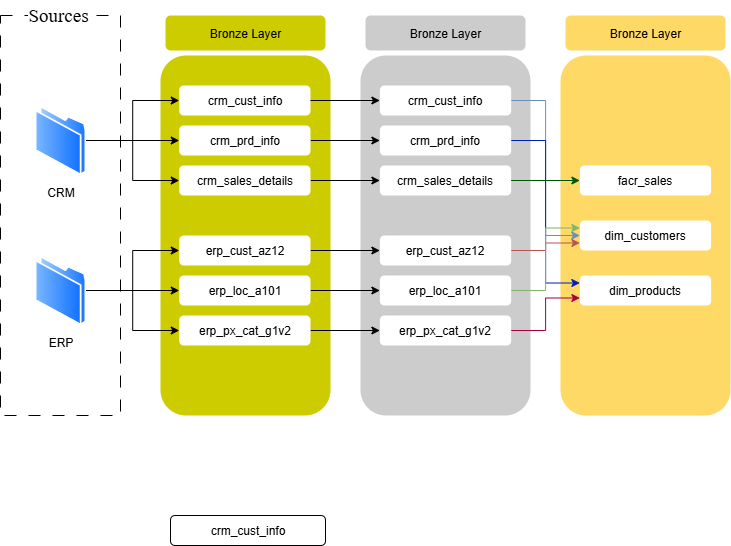

The diagram above was exported from draw.io. Its source (the exported page's mxGraphModel, read from the mxfile embedded in the PNG):
<mxGraphModel dx="778" dy="506" grid="1" gridSize="10" guides="1" tooltips="1" connect="1" arrows="1" fold="1" page="1" pageScale="1" pageWidth="827" pageHeight="1169" math="0" shadow="0">
  <root>
    <mxCell id="0" />
    <mxCell id="1" parent="0" />
    <mxCell id="xGpeuKbuBg8mXjWqFsaq-8" value="" style="rounded=1;whiteSpace=wrap;html=1;dashed=1;dashPattern=12 12;fillColor=#CCCC00;strokeColor=none;" parent="1" vertex="1">
      <mxGeometry x="200" y="80" width="170" height="360" as="geometry" />
    </mxCell>
    <mxCell id="xGpeuKbuBg8mXjWqFsaq-2" value="" style="rounded=0;whiteSpace=wrap;html=1;dashed=1;dashPattern=12 12;" parent="1" vertex="1">
      <mxGeometry x="40" y="40" width="120" height="400" as="geometry" />
    </mxCell>
    <mxCell id="xGpeuKbuBg8mXjWqFsaq-23" style="edgeStyle=orthogonalEdgeStyle;rounded=0;orthogonalLoop=1;jettySize=auto;html=1;entryX=0;entryY=0.5;entryDx=0;entryDy=0;" parent="1" source="xGpeuKbuBg8mXjWqFsaq-5" target="xGpeuKbuBg8mXjWqFsaq-14" edge="1">
      <mxGeometry relative="1" as="geometry" />
    </mxCell>
    <mxCell id="xGpeuKbuBg8mXjWqFsaq-24" style="edgeStyle=orthogonalEdgeStyle;rounded=0;orthogonalLoop=1;jettySize=auto;html=1;" parent="1" source="xGpeuKbuBg8mXjWqFsaq-5" target="xGpeuKbuBg8mXjWqFsaq-16" edge="1">
      <mxGeometry relative="1" as="geometry" />
    </mxCell>
    <mxCell id="xGpeuKbuBg8mXjWqFsaq-25" style="edgeStyle=orthogonalEdgeStyle;rounded=0;orthogonalLoop=1;jettySize=auto;html=1;entryX=0;entryY=0.5;entryDx=0;entryDy=0;" parent="1" source="xGpeuKbuBg8mXjWqFsaq-5" target="xGpeuKbuBg8mXjWqFsaq-20" edge="1">
      <mxGeometry relative="1" as="geometry" />
    </mxCell>
    <mxCell id="xGpeuKbuBg8mXjWqFsaq-5" value="CRM" style="image;aspect=fixed;perimeter=ellipsePerimeter;html=1;align=center;shadow=0;dashed=0;spacingTop=3;image=img/lib/active_directory/folder.svg;" parent="1" vertex="1">
      <mxGeometry x="74.45" y="130" width="51.1" height="70" as="geometry" />
    </mxCell>
    <mxCell id="xGpeuKbuBg8mXjWqFsaq-26" style="edgeStyle=orthogonalEdgeStyle;rounded=0;orthogonalLoop=1;jettySize=auto;html=1;" parent="1" source="xGpeuKbuBg8mXjWqFsaq-6" target="xGpeuKbuBg8mXjWqFsaq-19" edge="1">
      <mxGeometry relative="1" as="geometry" />
    </mxCell>
    <mxCell id="xGpeuKbuBg8mXjWqFsaq-27" style="edgeStyle=orthogonalEdgeStyle;rounded=0;orthogonalLoop=1;jettySize=auto;html=1;" parent="1" source="xGpeuKbuBg8mXjWqFsaq-6" target="xGpeuKbuBg8mXjWqFsaq-18" edge="1">
      <mxGeometry relative="1" as="geometry" />
    </mxCell>
    <mxCell id="xGpeuKbuBg8mXjWqFsaq-28" style="edgeStyle=orthogonalEdgeStyle;rounded=0;orthogonalLoop=1;jettySize=auto;html=1;" parent="1" source="xGpeuKbuBg8mXjWqFsaq-6" target="xGpeuKbuBg8mXjWqFsaq-17" edge="1">
      <mxGeometry relative="1" as="geometry" />
    </mxCell>
    <mxCell id="xGpeuKbuBg8mXjWqFsaq-6" value="ERP" style="image;aspect=fixed;perimeter=ellipsePerimeter;html=1;align=center;shadow=0;dashed=0;spacingTop=3;image=img/lib/active_directory/folder.svg;" parent="1" vertex="1">
      <mxGeometry x="74.45" y="280" width="51.1" height="70" as="geometry" />
    </mxCell>
    <mxCell id="xGpeuKbuBg8mXjWqFsaq-7" value="&lt;font face=&quot;Times New Roman&quot; style=&quot;font-size: 19px;&quot;&gt;Sources&lt;/font&gt;" style="text;html=1;align=center;verticalAlign=middle;whiteSpace=wrap;rounded=0;fillColor=default;" parent="1" vertex="1">
      <mxGeometry x="67.54999999999998" y="25" width="60" height="30" as="geometry" />
    </mxCell>
    <mxCell id="xGpeuKbuBg8mXjWqFsaq-9" value="Bronze Layer" style="rounded=1;whiteSpace=wrap;html=1;dashed=1;dashPattern=12 12;fillColor=#CCCC00;strokeColor=none;" parent="1" vertex="1">
      <mxGeometry x="205" y="40" width="160" height="35" as="geometry" />
    </mxCell>
    <mxCell id="xGpeuKbuBg8mXjWqFsaq-10" value="" style="rounded=1;whiteSpace=wrap;html=1;dashed=1;dashPattern=12 12;fillColor=#CCCCCC;strokeColor=none;" parent="1" vertex="1">
      <mxGeometry x="400" y="80" width="170" height="360" as="geometry" />
    </mxCell>
    <mxCell id="xGpeuKbuBg8mXjWqFsaq-11" value="Bronze Layer" style="rounded=1;whiteSpace=wrap;html=1;dashed=1;dashPattern=12 12;fillColor=#CCCCCC;strokeColor=none;" parent="1" vertex="1">
      <mxGeometry x="405" y="40" width="160" height="35" as="geometry" />
    </mxCell>
    <mxCell id="xGpeuKbuBg8mXjWqFsaq-12" value="" style="rounded=1;whiteSpace=wrap;html=1;dashed=1;dashPattern=12 12;fillColor=#FFD966;strokeColor=none;" parent="1" vertex="1">
      <mxGeometry x="600" y="80" width="170" height="360" as="geometry" />
    </mxCell>
    <mxCell id="xGpeuKbuBg8mXjWqFsaq-13" value="Bronze Layer" style="rounded=1;whiteSpace=wrap;html=1;dashed=1;dashPattern=12 12;fillColor=#FFD966;strokeColor=none;" parent="1" vertex="1">
      <mxGeometry x="605" y="40" width="160" height="35" as="geometry" />
    </mxCell>
    <mxCell id="xGpeuKbuBg8mXjWqFsaq-35" style="edgeStyle=orthogonalEdgeStyle;rounded=0;orthogonalLoop=1;jettySize=auto;html=1;" parent="1" source="xGpeuKbuBg8mXjWqFsaq-14" target="xGpeuKbuBg8mXjWqFsaq-29" edge="1">
      <mxGeometry relative="1" as="geometry" />
    </mxCell>
    <mxCell id="xGpeuKbuBg8mXjWqFsaq-14" value="crm_cust_info" style="rounded=1;whiteSpace=wrap;html=1;strokeColor=none;gradientColor=none;" parent="1" vertex="1">
      <mxGeometry x="218.75" y="110" width="131.25" height="30" as="geometry" />
    </mxCell>
    <mxCell id="xGpeuKbuBg8mXjWqFsaq-15" value="crm_cust_info" style="rounded=1;whiteSpace=wrap;html=1;" parent="1" vertex="1">
      <mxGeometry x="210" y="540" width="155" height="30" as="geometry" />
    </mxCell>
    <mxCell id="xGpeuKbuBg8mXjWqFsaq-36" style="edgeStyle=orthogonalEdgeStyle;rounded=0;orthogonalLoop=1;jettySize=auto;html=1;" parent="1" source="xGpeuKbuBg8mXjWqFsaq-16" target="xGpeuKbuBg8mXjWqFsaq-30" edge="1">
      <mxGeometry relative="1" as="geometry" />
    </mxCell>
    <mxCell id="xGpeuKbuBg8mXjWqFsaq-16" value="crm_prd_info" style="rounded=1;whiteSpace=wrap;html=1;strokeColor=none;" parent="1" vertex="1">
      <mxGeometry x="218.75" y="150" width="131.25" height="30" as="geometry" />
    </mxCell>
    <mxCell id="xGpeuKbuBg8mXjWqFsaq-40" style="edgeStyle=orthogonalEdgeStyle;rounded=0;orthogonalLoop=1;jettySize=auto;html=1;" parent="1" source="xGpeuKbuBg8mXjWqFsaq-17" target="xGpeuKbuBg8mXjWqFsaq-34" edge="1">
      <mxGeometry relative="1" as="geometry" />
    </mxCell>
    <mxCell id="xGpeuKbuBg8mXjWqFsaq-17" value="erp_px_cat_g1v2" style="rounded=1;whiteSpace=wrap;html=1;strokeColor=none;" parent="1" vertex="1">
      <mxGeometry x="218.75" y="340" width="131.25" height="30" as="geometry" />
    </mxCell>
    <mxCell id="xGpeuKbuBg8mXjWqFsaq-39" style="edgeStyle=orthogonalEdgeStyle;rounded=0;orthogonalLoop=1;jettySize=auto;html=1;" parent="1" source="xGpeuKbuBg8mXjWqFsaq-18" target="xGpeuKbuBg8mXjWqFsaq-33" edge="1">
      <mxGeometry relative="1" as="geometry" />
    </mxCell>
    <mxCell id="xGpeuKbuBg8mXjWqFsaq-18" value="erp_loc_a101" style="rounded=1;whiteSpace=wrap;html=1;strokeColor=none;" parent="1" vertex="1">
      <mxGeometry x="218.75" y="300" width="131.25" height="30" as="geometry" />
    </mxCell>
    <mxCell id="xGpeuKbuBg8mXjWqFsaq-38" style="edgeStyle=orthogonalEdgeStyle;rounded=0;orthogonalLoop=1;jettySize=auto;html=1;" parent="1" source="xGpeuKbuBg8mXjWqFsaq-19" target="xGpeuKbuBg8mXjWqFsaq-32" edge="1">
      <mxGeometry relative="1" as="geometry" />
    </mxCell>
    <mxCell id="xGpeuKbuBg8mXjWqFsaq-19" value="erp_cust_az12" style="rounded=1;whiteSpace=wrap;html=1;strokeColor=none;" parent="1" vertex="1">
      <mxGeometry x="218.75" y="260" width="131.25" height="30" as="geometry" />
    </mxCell>
    <mxCell id="xGpeuKbuBg8mXjWqFsaq-37" style="edgeStyle=orthogonalEdgeStyle;rounded=0;orthogonalLoop=1;jettySize=auto;html=1;entryX=0;entryY=0.5;entryDx=0;entryDy=0;" parent="1" source="xGpeuKbuBg8mXjWqFsaq-20" target="xGpeuKbuBg8mXjWqFsaq-31" edge="1">
      <mxGeometry relative="1" as="geometry" />
    </mxCell>
    <mxCell id="xGpeuKbuBg8mXjWqFsaq-20" value="crm_sales_details" style="rounded=1;whiteSpace=wrap;html=1;strokeColor=none;" parent="1" vertex="1">
      <mxGeometry x="218.75" y="190" width="131.25" height="30" as="geometry" />
    </mxCell>
    <mxCell id="xGpeuKbuBg8mXjWqFsaq-46" style="edgeStyle=orthogonalEdgeStyle;rounded=0;orthogonalLoop=1;jettySize=auto;html=1;entryX=0;entryY=0.5;entryDx=0;entryDy=0;fillColor=#dae8fc;strokeColor=#6c8ebf;" parent="1" source="xGpeuKbuBg8mXjWqFsaq-29" target="xGpeuKbuBg8mXjWqFsaq-42" edge="1">
      <mxGeometry relative="1" as="geometry" />
    </mxCell>
    <mxCell id="xGpeuKbuBg8mXjWqFsaq-29" value="crm_cust_info" style="rounded=1;whiteSpace=wrap;html=1;strokeColor=none;gradientColor=none;" parent="1" vertex="1">
      <mxGeometry x="419.38" y="110" width="131.25" height="30" as="geometry" />
    </mxCell>
    <mxCell id="xGpeuKbuBg8mXjWqFsaq-47" style="edgeStyle=orthogonalEdgeStyle;rounded=0;orthogonalLoop=1;jettySize=auto;html=1;entryX=0;entryY=0.25;entryDx=0;entryDy=0;fillColor=#0050ef;strokeColor=#001DBC;" parent="1" source="xGpeuKbuBg8mXjWqFsaq-30" target="xGpeuKbuBg8mXjWqFsaq-43" edge="1">
      <mxGeometry relative="1" as="geometry" />
    </mxCell>
    <mxCell id="xGpeuKbuBg8mXjWqFsaq-30" value="crm_prd_info" style="rounded=1;whiteSpace=wrap;html=1;strokeColor=none;" parent="1" vertex="1">
      <mxGeometry x="419.38" y="150" width="131.25" height="30" as="geometry" />
    </mxCell>
    <mxCell id="xGpeuKbuBg8mXjWqFsaq-44" style="edgeStyle=orthogonalEdgeStyle;rounded=0;orthogonalLoop=1;jettySize=auto;html=1;fillColor=#008a00;strokeColor=#005700;" parent="1" source="xGpeuKbuBg8mXjWqFsaq-31" target="xGpeuKbuBg8mXjWqFsaq-41" edge="1">
      <mxGeometry relative="1" as="geometry" />
    </mxCell>
    <mxCell id="xGpeuKbuBg8mXjWqFsaq-31" value="crm_sales_details" style="rounded=1;whiteSpace=wrap;html=1;strokeColor=none;" parent="1" vertex="1">
      <mxGeometry x="419.38" y="190" width="131.25" height="30" as="geometry" />
    </mxCell>
    <mxCell id="xGpeuKbuBg8mXjWqFsaq-49" style="edgeStyle=orthogonalEdgeStyle;rounded=0;orthogonalLoop=1;jettySize=auto;html=1;entryX=0;entryY=0.75;entryDx=0;entryDy=0;fillColor=#f8cecc;strokeColor=#b85450;" parent="1" source="xGpeuKbuBg8mXjWqFsaq-32" target="xGpeuKbuBg8mXjWqFsaq-42" edge="1">
      <mxGeometry relative="1" as="geometry" />
    </mxCell>
    <mxCell id="xGpeuKbuBg8mXjWqFsaq-32" value="erp_cust_az12" style="rounded=1;whiteSpace=wrap;html=1;strokeColor=none;" parent="1" vertex="1">
      <mxGeometry x="419.38" y="260" width="131.25" height="30" as="geometry" />
    </mxCell>
    <mxCell id="xGpeuKbuBg8mXjWqFsaq-50" style="edgeStyle=orthogonalEdgeStyle;rounded=0;orthogonalLoop=1;jettySize=auto;html=1;entryX=0;entryY=0.25;entryDx=0;entryDy=0;fillColor=#d5e8d4;strokeColor=#82b366;" parent="1" source="xGpeuKbuBg8mXjWqFsaq-33" target="xGpeuKbuBg8mXjWqFsaq-42" edge="1">
      <mxGeometry relative="1" as="geometry" />
    </mxCell>
    <mxCell id="xGpeuKbuBg8mXjWqFsaq-33" value="erp_loc_a101" style="rounded=1;whiteSpace=wrap;html=1;strokeColor=none;" parent="1" vertex="1">
      <mxGeometry x="419.38" y="300" width="131.25" height="30" as="geometry" />
    </mxCell>
    <mxCell id="xGpeuKbuBg8mXjWqFsaq-51" style="edgeStyle=orthogonalEdgeStyle;rounded=0;orthogonalLoop=1;jettySize=auto;html=1;entryX=0;entryY=0.75;entryDx=0;entryDy=0;fillColor=#d80073;strokeColor=#A50040;" parent="1" source="xGpeuKbuBg8mXjWqFsaq-34" target="xGpeuKbuBg8mXjWqFsaq-43" edge="1">
      <mxGeometry relative="1" as="geometry" />
    </mxCell>
    <mxCell id="xGpeuKbuBg8mXjWqFsaq-34" value="erp_px_cat_g1v2" style="rounded=1;whiteSpace=wrap;html=1;strokeColor=none;" parent="1" vertex="1">
      <mxGeometry x="419.38" y="340" width="131.25" height="30" as="geometry" />
    </mxCell>
    <mxCell id="xGpeuKbuBg8mXjWqFsaq-41" value="facr_sales" style="rounded=1;whiteSpace=wrap;html=1;strokeColor=none;" parent="1" vertex="1">
      <mxGeometry x="619.38" y="190" width="131.25" height="30" as="geometry" />
    </mxCell>
    <mxCell id="xGpeuKbuBg8mXjWqFsaq-42" value="dim_customers" style="rounded=1;whiteSpace=wrap;html=1;strokeColor=none;" parent="1" vertex="1">
      <mxGeometry x="619.38" y="245" width="131.25" height="30" as="geometry" />
    </mxCell>
    <mxCell id="xGpeuKbuBg8mXjWqFsaq-43" value="dim_products" style="rounded=1;whiteSpace=wrap;html=1;strokeColor=none;" parent="1" vertex="1">
      <mxGeometry x="619.38" y="300" width="131.25" height="30" as="geometry" />
    </mxCell>
  </root>
</mxGraphModel>